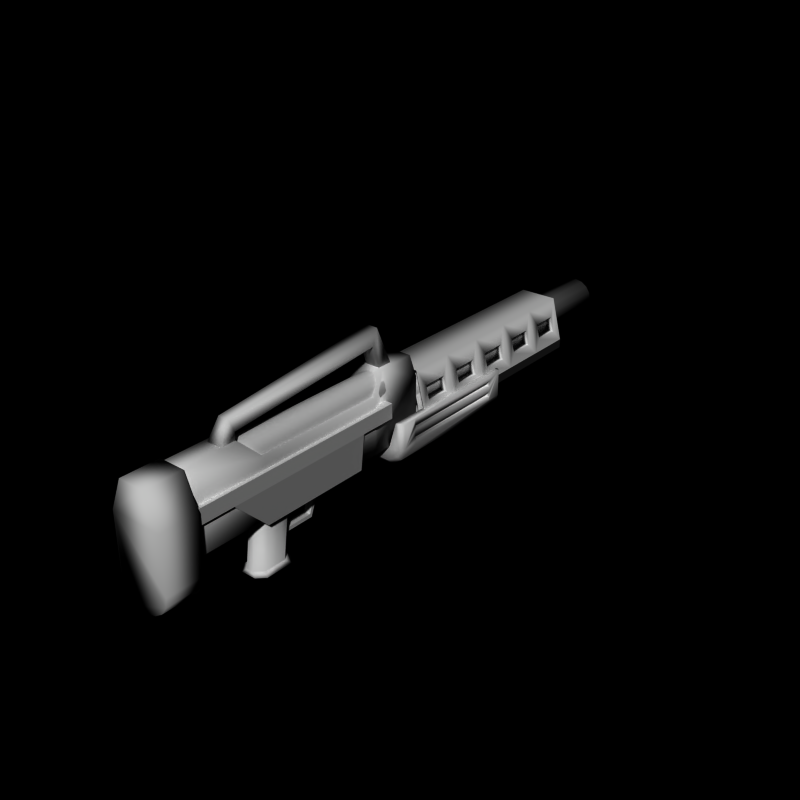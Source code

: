 # Source: energy13.blend  (saved by Blender 2.66.0; exported with 4.5.12 LTS)
import bpy
from mathutils import Matrix  # noqa: F401  (used for matrix-valued properties, if any)

bpy.ops.wm.read_factory_settings(use_empty=True)
scene = bpy.context.scene
scene.name = 'Scene'

# ---- collections
col_collection_1 = bpy.data.collections.new('Collection 1'); scene.collection.children.link(col_collection_1)
col_collection_5 = bpy.data.collections.new('Collection 5'); scene.collection.children.link(col_collection_5)

# ---- world
world_world = bpy.data.worlds.new('World'); scene.world = world_world
world_world.color = (0.0, 0.0, 0.0)
world_world.use_sun_shadow = False
world_world.sun_shadow_jitter_overblur = 0.0
world_world.cycles.sampling_method = 'MANUAL'
world_world.cycles.sample_map_resolution = 256

# ---- meshes
me_cylinder_003 = bpy.data.meshes.new('Cylinder.003')
me_cylinder_003.from_pydata([(-0.5, 0.0, -1.0), (-0.5, 6.5, -1.0), (0.5, 6.5, -1.0), (0.5, 0.0, -1.0), (-0.8, 0.0, -0.5), (-0.8, 6.0, -0.5), (0.8, 6.0, -0.5), (0.8, 0.0, -0.5), (-0.1, -4.2, -2.0), (-0.1, -3.0, -1.2), (0.1, -3.0, -1.2), (0.1, -4.2, -2.0), (-0.1, -4.2, -1.9), (-0.1, -3.1, -1.2), (0.1, -3.1, -1.2), (0.1, -4.2, -1.9), (-0.1, -3.35, -1.9), (-0.1, -3.3, -2.0), (0.1, -3.35, -1.9), (0.1, -3.3, -2.0), (0.1, -4.2, -2.5), (0.1, -4.0, -1.0), (0.3, -4.4, -2.5), (0.3, -4.2, -1.0), (0.3, -5.0, -2.5), (0.3, -4.8, -1.0), (0.1, -5.2, -2.5), (0.1, -5.0, -1.0), (-0.1, -5.2, -2.5), (-0.1, -5.0, -1.0), (-0.3, -5.0, -2.5), (-0.3, -4.8, -1.0), (-0.3, -4.4, -2.5), (-0.3, -4.2, -1.0), (-0.1, -4.2, -2.5), (-0.1, -4.0, -1.0), (-0.3, -4.7, -2.5), (0.3, -4.7, -2.5), (-0.3, -4.5, -1.0), (0.3, -4.5, -1.0), (0.1, -4.2, -2.5), (0.3, -4.4, -2.5), (0.3, -5.0, -2.5), (0.1, -5.2, -2.5), (-0.1, -5.2, -2.5), (-0.3, -5.0, -2.5), (-0.3, -4.4, -2.5), (-0.1, -4.2, -2.5), (-0.3, -4.7, -2.5), (0.3, -4.7, -2.5), (0.1, -4.2, -2.5), (0.3, -4.4, -2.5), (0.3, -5.0, -2.5), (0.1, -5.2, -2.5), (-0.1, -5.2, -2.5), (-0.3, -5.0, -2.5), (-0.3, -4.4, -2.5), (-0.1, -4.2, -2.5), (-0.3, -4.7, -2.5), (0.3, -4.7, -2.5), (0.1, -4.2, -2.5), (0.3, -4.4, -2.5), (0.3, -5.0, -2.5), (0.1, -5.2, -2.5), (-0.1, -5.2, -2.5), (-0.3, -5.0, -2.5), (-0.3, -4.4, -2.5), (-0.1, -4.2, -2.5), (-0.3, -4.7, -2.5), (0.3, -4.7, -2.5), (0.2, -4.1, -2.6), (0.4, -4.3, -2.6), (0.4, -5.05, -2.6), (0.2, -5.25, -2.6), (-0.2, -5.25, -2.6), (-0.4, -5.05, -2.6), (-0.4, -4.3, -2.6), (-0.2, -4.1, -2.6), (-0.4, -4.7, -2.6), (0.4, -4.7, -2.6), (-0.5, -5.0, -1.2), (-0.5, -2.0, -1.2), (0.5, -2.0, -1.2), (0.5, -5.0, -1.2), (-0.6, -6.0, -0.2), (-0.6, -2.0, -0.2), (0.6, -2.0, -0.2), (0.6, -6.0, -0.2), (-0.6, -6.0, 0.2), (-0.6, -2.0, 0.2), (0.6, -2.0, 0.2), (0.6, -6.0, 0.2), (-0.6, -7.0, -0.2), (0.6, -7.0, -0.2), (-0.6, -7.0, 0.2), (0.6, -7.0, 0.2), (-0.6, -1.0, -0.2), (0.6, -1.0, -0.2), (-0.6, -1.0, 0.2), (0.6, -1.0, 0.2), (0.35, -7.0, 1.05), (0.35, -8.0, 1.05), (0.7, -7.0, -1.3), (0.7, -8.0, -1.3), (0.6467, -7.0, -1.568), (0.6467, -8.0, -1.568), (0.495, -7.0, -1.795), (0.495, -8.0, -1.795), (0.2679, -7.0, -1.947), (0.2679, -8.0, -1.947), (-2.281e-07, -7.0, -2.0), (-2.281e-07, -8.0, -2.0), (-0.2679, -7.0, -1.947), (-0.2679, -8.0, -1.947), (-0.495, -7.0, -1.795), (-0.495, -8.0, -1.795), (-0.6467, -7.0, -1.568), (-0.6467, -8.0, -1.568), (-0.7, -7.0, -1.3), (-0.7, -8.0, -1.3), (-0.35, -7.0, 1.05), (-0.35, -8.0, 1.05), (-0.7, -8.0, 0.2), (0.7, -7.0, 0.2), (-0.7, -7.0, 0.2), (0.7, -8.0, 0.2), (0.0, 8.0, 0.5), (0.0, -6.557e-07, 0.5), (0.1913, 8.0, 0.4619), (0.1913, -6.557e-07, 0.4619), (0.3536, 8.0, 0.3536), (0.3536, -5.364e-07, 0.3536), (0.4619, 8.0, 0.1913), (0.4619, -2.98e-07, 0.1913), (0.5, 8.0, 3.576e-07), (0.5, -5.96e-08, -2.821e-07), (0.4619, 8.0, -0.1913), (0.4619, 2.384e-07, -0.1913), (0.3536, 8.0, -0.3536), (0.3536, 4.768e-07, -0.3536), (0.1913, 8.0, -0.4619), (0.1913, 4.768e-07, -0.4619), (-1.629e-07, 8.0, -0.5), (-1.629e-07, 5.96e-07, -0.5), (-0.1913, 8.0, -0.4619), (-0.1913, 4.768e-07, -0.4619), (-0.3536, 8.0, -0.3536), (-0.3536, 4.768e-07, -0.3536), (-0.4619, 8.0, -0.1913), (-0.4619, 2.384e-07, -0.1913), (-0.5, 8.0, 8.027e-07), (-0.5, -5.96e-08, 1.629e-07), (-0.4619, 8.0, 0.1913), (-0.4619, -2.98e-07, 0.1913), (-0.3536, 8.0, 0.3536), (-0.3536, -5.364e-07, 0.3536), (-0.1913, 8.0, 0.4619), (-0.1913, -6.557e-07, 0.4619), (8.941e-09, 8.0, 0.35), (0.1339, 8.0, 0.3234), (0.2475, 8.0, 0.2475), (0.3234, 8.0, 0.1339), (0.35, 8.0, 8.72e-07), (0.3234, 8.0, -0.1339), (0.2475, 8.0, -0.2475), (0.1339, 8.0, -0.3234), (-1.051e-07, 8.0, -0.35), (-0.1339, 8.0, -0.3234), (-0.2475, 8.0, -0.2475), (-0.3234, 8.0, -0.1339), (-0.35, 8.0, 1.184e-06), (-0.3234, 8.0, 0.1339), (-0.2475, 8.0, 0.2475), (-0.1339, 8.0, 0.3234), (2.98e-08, 4.0, 8.531e-07), (-0.5, -1.5, -1.0), (-0.5, 0.0, -1.0), (0.5, 0.0, -1.0), (0.5, -1.5, -1.0), (-0.3, -1.0, 1.0), (-0.3, 0.0, 1.0), (0.3, 0.0, 1.0), (0.3, -1.0, 1.0), (-0.5, -1.5, 0.5), (0.5, -1.5, 0.5), (-0.5, -5.0, -1.0), (0.5, -5.0, -1.0), (-0.5, -5.0, 0.5), (0.5, -5.0, 0.5), (-0.5, -7.5, -1.0), (0.5, -7.5, -1.0), (-0.3, -7.5, 1.0), (0.3, -7.5, 1.0), (-0.3, -5.5, 1.0), (0.3, -5.5, 1.0), (0.5, -7.5, 0.5), (-0.5, -7.5, 0.5), (-0.5, 0.0, 0.5), (0.5, 0.0, 0.5), (-0.2, -1.0, 1.0), (-0.2, -0.6, 1.0), (0.2, -0.6, 1.0), (0.2, -1.0, 1.0), (-0.2, -1.2, 1.6), (-0.15, -1.0, 2.0), (0.15, -1.0, 2.0), (0.2, -1.2, 1.6), (-0.2, -5.5, 1.2), (-0.15, -5.6, 1.5), (0.15, -5.6, 1.5), (0.2, -5.5, 1.2), (-0.2, -5.5, 1.0), (-0.2, -5.9, 1.0), (0.2, -5.9, 1.0), (0.2, -5.5, 1.0), (0.0, -1.0, 0.9), (0.0, -5.5, 0.9), (0.1531, -1.0, 0.8696), (0.1531, -5.5, 0.8696), (0.2828, -1.0, 0.7828), (0.2828, -5.5, 0.7828), (0.3696, -1.0, 0.6531), (0.3696, -5.5, 0.6531), (0.4, -1.0, 0.5), (0.4, -5.5, 0.5), (0.3696, -1.0, 0.3469), (0.3696, -5.5, 0.3469), (-0.3696, -1.0, 0.3469), (-0.3696, -5.5, 0.3469), (-0.4, -1.0, 0.5), (-0.4, -5.5, 0.5), (-0.3696, -1.0, 0.6531), (-0.3696, -5.5, 0.6531), (-0.2828, -1.0, 0.7828), (-0.2828, -5.5, 0.7828), (-0.1531, -1.0, 0.8696), (-0.1531, -5.5, 0.8696)], [], [(4, 5, 1, 0), (5, 6, 2, 1), (6, 7, 3, 2), (7, 4, 0, 3), (0, 1, 2, 3), (7, 6, 5, 4), (16, 13, 9, 17), (13, 14, 10, 9), (18, 15, 11, 19), (15, 12, 8, 11), (17, 9, 10, 19), (18, 14, 13, 16), (12, 16, 17, 8), (14, 18, 19, 10), (8, 17, 19, 11), (15, 18, 16, 12), (36, 38, 33, 32), (28, 29, 31, 30), (30, 36, 48, 45), (32, 33, 35, 34), (24, 25, 27, 26), (20, 21, 23, 22), (26, 27, 29, 28), (37, 39, 25, 24), (34, 35, 21, 20), (30, 31, 38, 36), (24, 26, 43, 42), (22, 23, 39, 37), (49, 42, 52, 59), (40, 41, 51, 50), (37, 24, 42, 49), (36, 32, 46, 48), (22, 37, 49, 41), (28, 30, 45, 44), (34, 20, 40, 47), (20, 22, 41, 40), (32, 34, 47, 46), (26, 28, 44, 43), (58, 56, 66, 68), (51, 59, 69, 61), (43, 44, 54, 53), (47, 40, 50, 57), (42, 43, 53, 52), (45, 48, 58, 55), (46, 47, 57, 56), (41, 49, 59, 51), (48, 46, 56, 58), (44, 45, 55, 54), (66, 67, 77, 76), (65, 68, 78, 75), (54, 55, 65, 64), (50, 51, 61, 60), (59, 52, 62, 69), (53, 54, 64, 63), (57, 50, 60, 67), (52, 53, 63, 62), (55, 58, 68, 65), (56, 57, 67, 66), (78, 79, 72, 73, 74, 75), (70, 71, 79, 78, 76, 77), (61, 69, 79, 71), (68, 66, 76, 78), (64, 65, 75, 74), (60, 61, 71, 70), (69, 62, 72, 79), (63, 64, 74, 73), (67, 60, 70, 77), (62, 63, 73, 72), (84, 85, 81, 80), (85, 86, 82, 81), (86, 87, 83, 82), (87, 84, 80, 83), (80, 81, 82, 83), (87, 91, 95, 93), (91, 90, 89, 88), (87, 86, 90, 91), (85, 84, 88, 89), (89, 90, 99, 98), (92, 93, 95, 94), (88, 84, 92, 94), (84, 87, 93, 92), (91, 88, 94, 95), (97, 96, 98, 99), (90, 86, 97, 99), (86, 85, 96, 97), (85, 89, 98, 96), (116, 117, 119, 118), (114, 115, 117, 116), (104, 105, 107, 106), (108, 109, 111, 110), (102, 103, 105, 104), (124, 122, 121, 120), (112, 113, 115, 114), (106, 107, 109, 108), (120, 121, 101, 100), (123, 125, 103, 102), (123, 102, 104, 106, 108, 110, 112, 114, 116, 118, 124), (110, 111, 113, 112), (125, 122, 119, 117, 115, 113, 111, 109, 107, 105, 103), (118, 119, 122, 124), (100, 101, 125, 123), (100, 123, 124, 120), (101, 121, 122, 125), (146, 148, 169, 168), (148, 149, 151, 150), (132, 133, 135, 134), (128, 129, 131, 130), (146, 147, 149, 148), (136, 137, 139, 138), (140, 141, 143, 142), (134, 135, 137, 136), (150, 151, 153, 152), (130, 131, 133, 132), (126, 127, 129, 128), (144, 145, 147, 146), (138, 139, 141, 140), (154, 155, 157, 156), (156, 157, 127, 126), (152, 153, 155, 154), (142, 143, 145, 144), (142, 144, 167, 166), (138, 140, 165, 164), (134, 136, 163, 162), (156, 126, 158, 173), (130, 132, 161, 160), (150, 152, 171, 170), (152, 154, 172, 171), (148, 150, 170, 169), (144, 146, 168, 167), (140, 142, 166, 165), (136, 138, 164, 163), (126, 128, 159, 158), (132, 134, 162, 161), (154, 156, 173, 172), (128, 130, 160, 159), (170, 171, 174), (168, 169, 174), (162, 163, 174), (169, 170, 174), (163, 164, 174), (171, 172, 174), (164, 165, 174), (172, 173, 174), (165, 166, 174), (159, 160, 174), (173, 158, 174), (166, 167, 174), (160, 161, 174), (158, 159, 174), (167, 168, 174), (161, 162, 174), (179, 180, 197, 176, 175, 183), (197, 198, 177, 176), (181, 182, 184, 178, 177, 198), (183, 175, 185, 187), (175, 176, 177, 178), (182, 181, 180, 179), (182, 179, 183, 184), (185, 186, 190, 189), (184, 183, 187, 188), (175, 178, 186, 185), (178, 184, 188, 186), (195, 196, 189, 190), (187, 185, 189, 196, 191, 193), (194, 193, 191, 192), (186, 188, 194, 192, 195, 190), (188, 187, 193, 194), (192, 191, 196, 195), (180, 181, 198, 197), (203, 204, 200, 199), (204, 205, 201, 200), (205, 206, 202, 201), (206, 203, 199, 202), (199, 200, 201, 202), (203, 206, 210, 207), (208, 207, 211, 212), (206, 205, 209, 210), (204, 203, 207, 208), (205, 204, 208, 209), (214, 213, 212, 211), (209, 208, 212, 213), (210, 209, 213, 214), (207, 210, 214, 211), (227, 228, 230, 229), (221, 222, 224, 223), (217, 218, 220, 219), (223, 224, 226, 225), (229, 230, 232, 231), (219, 220, 222, 221), (215, 216, 218, 217), (233, 234, 236, 235), (235, 236, 216, 215), (231, 232, 234, 233)])
me_cylinder_003.polygons.foreach_set('use_smooth', [0, 0, 0, 0, 0, 0, 0, 0, 0, 0, 0, 0, 0, 0, 0, 0, 1, 1, 1, 1, 1, 1, 1, 1, 1, 1, 1, 1, 1, 1, 1, 1, 1, 1, 1, 1, 1, 1, 1, 1, 1, 1, 1, 1, 1, 1, 1, 1, 1, 1, 1, 1, 1, 1, 1, 1, 1, 1, 1, 1, 1, 1, 1, 1, 1, 1, 1, 1, 0, 0, 0, 0, 0, 0, 0, 0, 0, 0, 0, 0, 0, 0, 0, 0, 0, 0, 1, 1, 1, 1, 1, 1, 1, 1, 1, 1, 1, 1, 1, 1, 1, 1, 1, 0, 1, 1, 1, 1, 1, 1, 1, 1, 1, 1, 1, 1, 1, 1, 1, 1, 0, 0, 0, 0, 0, 0, 0, 0, 0, 0, 0, 0, 0, 0, 0, 0, 0, 0, 0, 0, 0, 0, 0, 0, 0, 0, 0, 0, 0, 0, 0, 1, 1, 1, 1, 1, 1, 1, 1, 1, 1, 1, 1, 1, 1, 1, 1, 1, 1, 1, 1, 1, 1, 1, 1, 1, 1, 1, 1, 1, 1, 1, 1, 1, 1, 1, 1, 1, 1, 1, 1, 1, 1])
_uv = me_cylinder_003.uv_layers.new(name='UVMap')
_uv.uv.foreach_set('vector', [0.2568, 0.8818, 0.3648, 0.8818, 0.3648, 0.9898, 0.2568, 0.9898, 0.2568, 0.8818, 0.3648, 0.8818, 0.3648, 0.9898, 0.2568, 0.9898, 0.2568, 0.8818, 0.3648, 0.8818, 0.3648, 0.9898, 0.2568, 0.9898, 0.2568, 0.8818, 0.3648, 0.8818, 0.3648, 0.9898, 0.2568, 0.9898, 0.2568, 0.8818, 0.3648, 0.8818, 0.3648, 0.9898, 0.2568, 0.9898, 0.2568, 0.8818, 0.3648, 0.8818, 0.3648, 0.9898, 0.2568, 0.9898, 0.1637, 0.583, 0.2137, 0.583, 0.2137, 0.633, 0.1637, 0.633, 0.1637, 0.583, 0.2137, 0.583, 0.2137, 0.633, 0.1637, 0.633, 0.1637, 0.583, 0.2137, 0.583, 0.2137, 0.633, 0.1637, 0.633, 0.1637, 0.583, 0.2137, 0.583, 0.2137, 0.633, 0.1637, 0.633, 0.1637, 0.583, 0.2137, 0.583, 0.2137, 0.633, 0.1637, 0.633, 0.1637, 0.583, 0.2137, 0.583, 0.2137, 0.633, 0.1637, 0.633, 0.1637, 0.583, 0.2137, 0.583, 0.2137, 0.633, 0.1637, 0.633, 0.1637, 0.583, 0.2137, 0.583, 0.2137, 0.633, 0.1637, 0.633, 0.1637, 0.583, 0.2137, 0.583, 0.2137, 0.633, 0.1637, 0.633, 0.1637, 0.583, 0.2137, 0.583, 0.2137, 0.633, 0.1637, 0.633, 0.08616, 0.5348, 0.1051, 0.6769, 0.1335, 0.6769, 0.1146, 0.5348, 0.03879, 0.5348, 0.05774, 0.6769, 0.07669, 0.6769, 0.05774, 0.5348, 0.05774, 0.5348, 0.08616, 0.5348, 0.08616, 0.5348, 0.05774, 0.5348, 0.1146, 0.5348, 0.1335, 0.6769, 0.1525, 0.6769, 0.1335, 0.5348, 0.05774, 0.5348, 0.07669, 0.6769, 0.05774, 0.6769, 0.03879, 0.5348, 0.1335, 0.5348, 0.1525, 0.6769, 0.1335, 0.6769, 0.1146, 0.5348, 0.03879, 0.5348, 0.05774, 0.6769, 0.05774, 0.6769, 0.03879, 0.5348, 0.08616, 0.5348, 0.1051, 0.6769, 0.07669, 0.6769, 0.05774, 0.5348, 0.1335, 0.5348, 0.1525, 0.6769, 0.1525, 0.6769, 0.1335, 0.5348, 0.05774, 0.5348, 0.07669, 0.6769, 0.1051, 0.6769, 0.08616, 0.5348, 0.05774, 0.5348, 0.03879, 0.5348, 0.03879, 0.5348, 0.05774, 0.5348, 0.1146, 0.5348, 0.1335, 0.6769, 0.1051, 0.6769, 0.08616, 0.5348, 0.08616, 0.5348, 0.05774, 0.5348, 0.05774, 0.5348, 0.08616, 0.5348, 0.1335, 0.5348, 0.1146, 0.5348, 0.1146, 0.5348, 0.1335, 0.5348, 0.08616, 0.5348, 0.05774, 0.5348, 0.05774, 0.5348, 0.08616, 0.5348, 0.08616, 0.5348, 0.1146, 0.5348, 0.1146, 0.5348, 0.08616, 0.5348, 0.1146, 0.5348, 0.08616, 0.5348, 0.08616, 0.5348, 0.1146, 0.5348, 0.03879, 0.5348, 0.05774, 0.5348, 0.05774, 0.5348, 0.03879, 0.5348, 0.1335, 0.5348, 0.1335, 0.5348, 0.1335, 0.5348, 0.1335, 0.5348, 0.1335, 0.5348, 0.1146, 0.5348, 0.1146, 0.5348, 0.1335, 0.5348, 0.1146, 0.5348, 0.1335, 0.5348, 0.1335, 0.5348, 0.1146, 0.5348, 0.03879, 0.5348, 0.03879, 0.5348, 0.03879, 0.5348, 0.03879, 0.5348, 0.08616, 0.5348, 0.1146, 0.5348, 0.1146, 0.5348, 0.08616, 0.5348, 0.1146, 0.5348, 0.08616, 0.5348, 0.08616, 0.5348, 0.1146, 0.5348, 0.03879, 0.5348, 0.03879, 0.5348, 0.03879, 0.5348, 0.03879, 0.5348, 0.1335, 0.5348, 0.1335, 0.5348, 0.1335, 0.5348, 0.1335, 0.5348, 0.05774, 0.5348, 0.03879, 0.5348, 0.03879, 0.5348, 0.05774, 0.5348, 0.05774, 0.5348, 0.08616, 0.5348, 0.08616, 0.5348, 0.05774, 0.5348, 0.1146, 0.5348, 0.1335, 0.5348, 0.1335, 0.5348, 0.1146, 0.5348, 0.1146, 0.5348, 0.08616, 0.5348, 0.08616, 0.5348, 0.1146, 0.5348, 0.08616, 0.5348, 0.1146, 0.5348, 0.1146, 0.5348, 0.08616, 0.5348, 0.03879, 0.5348, 0.05774, 0.5348, 0.05774, 0.5348, 0.03879, 0.5348, 0.1146, 0.5348, 0.1335, 0.5348, 0.143, 0.5254, 0.1241, 0.5254, 0.05774, 0.5348, 0.08616, 0.5348, 0.08616, 0.5254, 0.053, 0.5254, 0.03879, 0.5348, 0.05774, 0.5348, 0.05774, 0.5348, 0.03879, 0.5348, 0.1335, 0.5348, 0.1146, 0.5348, 0.1146, 0.5348, 0.1335, 0.5348, 0.08616, 0.5348, 0.05774, 0.5348, 0.05774, 0.5348, 0.08616, 0.5348, 0.03879, 0.5348, 0.03879, 0.5348, 0.03879, 0.5348, 0.03879, 0.5348, 0.1335, 0.5348, 0.1335, 0.5348, 0.1335, 0.5348, 0.1335, 0.5348, 0.05774, 0.5348, 0.03879, 0.5348, 0.03879, 0.5348, 0.05774, 0.5348, 0.05774, 0.5348, 0.08616, 0.5348, 0.08616, 0.5348, 0.05774, 0.5348, 0.1146, 0.5348, 0.1335, 0.5348, 0.1335, 0.5348, 0.1146, 0.5348, 0.08616, 0.5254, 0.08616, 0.5254, 0.053, 0.5254, 0.03406, 0.5254, 0.03406, 0.5254, 0.053, 0.5254, 0.143, 0.5254, 0.1241, 0.5254, 0.08616, 0.5254, 0.08616, 0.5254, 0.1241, 0.5254, 0.143, 0.5254, 0.1146, 0.5348, 0.08616, 0.5348, 0.08616, 0.5254, 0.1241, 0.5254, 0.08616, 0.5348, 0.1146, 0.5348, 0.1241, 0.5254, 0.08616, 0.5254, 0.03879, 0.5348, 0.05774, 0.5348, 0.053, 0.5254, 0.03406, 0.5254, 0.1335, 0.5348, 0.1146, 0.5348, 0.1241, 0.5254, 0.143, 0.5254, 0.08616, 0.5348, 0.05774, 0.5348, 0.053, 0.5254, 0.08616, 0.5254, 0.03879, 0.5348, 0.03879, 0.5348, 0.03406, 0.5254, 0.03406, 0.5254, 0.1335, 0.5348, 0.1335, 0.5348, 0.143, 0.5254, 0.143, 0.5254, 0.05774, 0.5348, 0.03879, 0.5348, 0.03406, 0.5254, 0.053, 0.5254, 0.1417, 0.7081, 0.361, 0.7081, 0.361, 0.6533, 0.1965, 0.6533, 0.361, 0.7081, 0.361, 0.7081, 0.361, 0.6533, 0.361, 0.6533, 0.361, 0.7081, 0.1417, 0.7081, 0.1965, 0.6533, 0.361, 0.6533, 0.1417, 0.7081, 0.1417, 0.7081, 0.1965, 0.6533, 0.1965, 0.6533, 0.1965, 0.6533, 0.361, 0.6533, 0.361, 0.6533, 0.1965, 0.6533, 0.1417, 0.7081, 0.1417, 0.73, 0.08686, 0.73, 0.08686, 0.7081, 0.1417, 0.73, 0.361, 0.73, 0.361, 0.73, 0.1417, 0.73, 0.1417, 0.7081, 0.361, 0.7081, 0.361, 0.73, 0.1417, 0.73, 0.361, 0.7081, 0.1417, 0.7081, 0.1417, 0.73, 0.361, 0.73, 0.361, 0.73, 0.361, 0.73, 0.4158, 0.73, 0.4158, 0.73, 0.08686, 0.7081, 0.08686, 0.7081, 0.08686, 0.73, 0.08686, 0.73, 0.1417, 0.73, 0.1417, 0.7081, 0.08686, 0.7081, 0.08686, 0.73, 0.1417, 0.7081, 0.1417, 0.7081, 0.08686, 0.7081, 0.08686, 0.7081, 0.1417, 0.73, 0.1417, 0.73, 0.08686, 0.73, 0.08686, 0.73, 0.4158, 0.7081, 0.4158, 0.7081, 0.4158, 0.73, 0.4158, 0.73, 0.361, 0.73, 0.361, 0.7081, 0.4158, 0.7081, 0.4158, 0.73, 0.361, 0.7081, 0.361, 0.7081, 0.4158, 0.7081, 0.4158, 0.7081, 0.361, 0.7081, 0.361, 0.73, 0.4158, 0.73, 0.4158, 0.7081, 0.02646, 0.7723, 0.2265, 0.7723, 0.2265, 0.9723, 0.02646, 0.9723, 0.02646, 0.7723, 0.2265, 0.7723, 0.2265, 0.9723, 0.02646, 0.9723, 0.02646, 0.7723, 0.2265, 0.7723, 0.2265, 0.9723, 0.02646, 0.9723, 0.02646, 0.7723, 0.2265, 0.7723, 0.2265, 0.9723, 0.02646, 0.9723, 0.02646, 0.7723, 0.2265, 0.7723, 0.2265, 0.9723, 0.02646, 0.9723, 0.02646, 0.7723, 0.2265, 0.7723, 0.2265, 0.9723, 0.02646, 0.9723, 0.02646, 0.7723, 0.2265, 0.7723, 0.2265, 0.9723, 0.02646, 0.9723, 0.02646, 0.7723, 0.2265, 0.7723, 0.2265, 0.9723, 0.02646, 0.9723, 0.02646, 0.7723, 0.2265, 0.7723, 0.2265, 0.9723, 0.02646, 0.9723, 0.02646, 0.7723, 0.2265, 0.7723, 0.2265, 0.9723, 0.02646, 0.9723, 0.1265, 0.9723, 0.1805, 0.9564, 0.2174, 0.9139, 0.2254, 0.8581, 0.202, 0.8068, 0.1546, 0.7764, 0.09829, 0.7764, 0.05089, 0.8068, 0.02748, 0.8581, 0.0355, 0.9139, 0.0724, 0.9564, 0.02646, 0.7723, 0.2265, 0.7723, 0.2265, 0.9723, 0.02646, 0.9723, 0.1265, 0.9723, 0.1805, 0.9564, 0.2174, 0.9139, 0.2254, 0.8581, 0.202, 0.8068, 0.1546, 0.7764, 0.09829, 0.7764, 0.05089, 0.8068, 0.02748, 0.8581, 0.0355, 0.9139, 0.0724, 0.9564, 0.02646, 0.7723, 0.2265, 0.7723, 0.2265, 0.9723, 0.02646, 0.9723, 0.02646, 0.7723, 0.2265, 0.7723, 0.2265, 0.9723, 0.02646, 0.9723, 0.02646, 0.7723, 0.2265, 0.7723, 0.2265, 0.9723, 0.02646, 0.9723, 0.02646, 0.7723, 0.2265, 0.7723, 0.2265, 0.9723, 0.02646, 0.9723, 0.6624, 0.9322, 0.652, 0.9072, 0.6724, 0.9032, 0.6796, 0.9206, 0.9503, 0.5146, 0.9503, 0.9859, 0.9401, 0.9859, 0.9401, 0.5146, 0.8694, 0.5146, 0.8694, 0.9859, 0.8592, 0.9859, 0.8592, 0.5146, 0.8896, 0.5146, 0.8896, 0.9859, 0.8795, 0.9859, 0.8795, 0.5146, 0.9604, 0.5146, 0.9604, 0.9859, 0.9503, 0.9859, 0.9503, 0.5146, 0.8491, 0.5146, 0.8491, 0.9859, 0.839, 0.9859, 0.839, 0.5146, 0.8289, 0.5146, 0.8289, 0.9859, 0.8188, 0.9859, 0.8188, 0.5146, 0.8592, 0.5146, 0.8592, 0.9859, 0.8491, 0.9859, 0.8491, 0.5146, 0.9401, 0.5146, 0.9401, 0.9859, 0.93, 0.9859, 0.93, 0.5146, 0.8795, 0.5146, 0.8795, 0.9859, 0.8694, 0.9859, 0.8694, 0.5146, 0.8997, 0.5146, 0.8997, 0.9859, 0.8896, 0.9859, 0.8896, 0.5146, 0.9705, 0.5146, 0.9705, 0.9859, 0.9604, 0.9859, 0.9604, 0.5146, 0.839, 0.5146, 0.839, 0.9859, 0.8289, 0.9859, 0.8289, 0.5146, 0.9199, 0.5146, 0.9199, 0.9859, 0.9098, 0.9859, 0.9098, 0.5146, 0.9098, 0.5146, 0.9098, 0.9859, 0.8997, 0.9859, 0.8997, 0.5146, 0.93, 0.5146, 0.93, 0.9859, 0.9199, 0.9859, 0.9199, 0.5146, 0.9806, 0.5146, 0.9806, 0.9859, 0.9705, 0.9859, 0.9705, 0.5146, 0.7064, 0.9616, 0.6815, 0.9513, 0.693, 0.934, 0.7105, 0.9412, 0.7584, 0.9513, 0.7334, 0.9616, 0.7294, 0.9412, 0.7468, 0.934, 0.7878, 0.9072, 0.7775, 0.9322, 0.7602, 0.9206, 0.7674, 0.9032, 0.7064, 0.8258, 0.7334, 0.8258, 0.7294, 0.8462, 0.7105, 0.8462, 0.7775, 0.8553, 0.7878, 0.8802, 0.7674, 0.8843, 0.7602, 0.8668, 0.652, 0.8802, 0.6624, 0.8553, 0.6796, 0.8668, 0.6724, 0.8843, 0.6624, 0.8553, 0.6815, 0.8362, 0.693, 0.8534, 0.6796, 0.8668, 0.652, 0.9072, 0.652, 0.8802, 0.6724, 0.8843, 0.6724, 0.9032, 0.6815, 0.9513, 0.6624, 0.9322, 0.6796, 0.9206, 0.693, 0.934, 0.7334, 0.9616, 0.7064, 0.9616, 0.7105, 0.9412, 0.7294, 0.9412, 0.7775, 0.9322, 0.7584, 0.9513, 0.7468, 0.934, 0.7602, 0.9206, 0.7334, 0.8258, 0.7584, 0.8362, 0.7468, 0.8534, 0.7294, 0.8462, 0.7878, 0.8802, 0.7878, 0.9072, 0.7674, 0.9032, 0.7674, 0.8843, 0.6815, 0.8362, 0.7064, 0.8258, 0.7105, 0.8462, 0.693, 0.8534, 0.7584, 0.8362, 0.7775, 0.8553, 0.7602, 0.8668, 0.7468, 0.8534, 0.6828, 0.919, 0.6759, 0.9025, 0.7208, 0.8936, 0.7119, 0.9384, 0.6954, 0.9316, 0.7208, 0.8936, 0.7588, 0.8682, 0.7656, 0.8847, 0.7208, 0.8936, 0.6954, 0.9316, 0.6828, 0.919, 0.7208, 0.8936, 0.7656, 0.8847, 0.7656, 0.9025, 0.7208, 0.8936, 0.6759, 0.9025, 0.6759, 0.8847, 0.7208, 0.8936, 0.7656, 0.9025, 0.7588, 0.919, 0.7208, 0.8936, 0.6759, 0.8847, 0.6828, 0.8682, 0.7208, 0.8936, 0.7588, 0.919, 0.7462, 0.9316, 0.7208, 0.8936, 0.7119, 0.8487, 0.7297, 0.8487, 0.7208, 0.8936, 0.6828, 0.8682, 0.6954, 0.8556, 0.7208, 0.8936, 0.7462, 0.9316, 0.7297, 0.9384, 0.7208, 0.8936, 0.7297, 0.8487, 0.7462, 0.8556, 0.7208, 0.8936, 0.6954, 0.8556, 0.7119, 0.8487, 0.7208, 0.8936, 0.7297, 0.9384, 0.7119, 0.9384, 0.7208, 0.8936, 0.7462, 0.8556, 0.7588, 0.8682, 0.7208, 0.8936, 0.8033, -0.001426, 0.9269, -0.001426, 0.9269, 0.06511, 0.9269, 0.2505, 0.7416, 0.2505, 0.7416, 0.06511, 0.9655, 0.4546, 0.8419, 0.4546, 0.8419, 0.2693, 0.9655, 0.2693, 0.9269, 0.0002009, 0.8033, 0.0002009, 0.7416, 0.06674, 0.7416, 0.2521, 0.9269, 0.2521, 0.9269, 0.06674, 0.7416, 0.06511, 0.7416, 0.2505, 0.3091, 0.2505, 0.3091, 0.06511, 0.6109, 0.365, 0.7576, 0.365, 0.7576, 0.4628, 0.6109, 0.4628, 0.7003, 0.2864, 0.7981, 0.2864, 0.7981, 0.3451, 0.7003, 0.3451, 0.7003, 0.2864, 0.7003, 0.3451, 0.6311, 0.3647, 0.6311, 0.2669, 0.2685, 0.365, 0.2685, 0.4628, 0.02393, 0.4628, 0.02393, 0.365, 0.6311, 0.2669, 0.6311, 0.3647, 0.2887, 0.3647, 0.2887, 0.2669, 0.6109, 0.365, 0.6109, 0.4628, 0.2685, 0.4628, 0.2685, 0.365, 0.7416, 0.2521, 0.7416, 0.06674, 0.3091, 0.06674, 0.3091, 0.2521, 0.9685, 0.4546, 0.8449, 0.4546, 0.8449, 0.2693, 0.9685, 0.2693, 0.3091, 0.06511, 0.3091, 0.2505, 0.0002004, 0.2505, 0.0002003, 0.06511, 0.0002002, -0.001426, 0.2473, -0.001426, 0.2196, 0.2864, 0.2196, 0.3451, 0.02393, 0.3451, 0.02393, 0.2864, 0.3091, 0.2521, 0.3091, 0.06674, 0.2473, 0.0002002, 0.0002002, 0.0002002, 0.0002002, 0.06674, 0.0002002, 0.2521, 0.2887, 0.2669, 0.2887, 0.3647, 0.2196, 0.3451, 0.2196, 0.2864, 0.9438, 0.5164, 0.8696, 0.5164, 0.8449, 0.4546, 0.9685, 0.4546, 0.9408, 0.5164, 0.8666, 0.5164, 0.8419, 0.4546, 0.9655, 0.4546, 0.2656, 0.7725, 0.5489, 0.7725, 0.5489, 0.8476, 0.2656, 0.8476, 0.2656, 0.7725, 0.5489, 0.7725, 0.5489, 0.8476, 0.2656, 0.8476, 0.2656, 0.7725, 0.5489, 0.7725, 0.5489, 0.8476, 0.2656, 0.8476, 0.2656, 0.7725, 0.5489, 0.7725, 0.5489, 0.8476, 0.2656, 0.8476, 0.2656, 0.7725, 0.5489, 0.7725, 0.5489, 0.8476, 0.2656, 0.8476, 0.2656, 0.7725, 0.5489, 0.7725, 0.5489, 0.8476, 0.2656, 0.8476, 0.2656, 0.7725, 0.5489, 0.7725, 0.5489, 0.8476, 0.2656, 0.8476, 0.2656, 0.7725, 0.5489, 0.7725, 0.5489, 0.8476, 0.2656, 0.8476, 0.2656, 0.7725, 0.5489, 0.7725, 0.5489, 0.8476, 0.2656, 0.8476, 0.2656, 0.7725, 0.5489, 0.7725, 0.5489, 0.8476, 0.2656, 0.8476, 0.2656, 0.7725, 0.5489, 0.7725, 0.5489, 0.8476, 0.2656, 0.8476, 0.2656, 0.7725, 0.5489, 0.7725, 0.5489, 0.8476, 0.2656, 0.8476, 0.2656, 0.7725, 0.5489, 0.7725, 0.5489, 0.8476, 0.2656, 0.8476, 0.2656, 0.7725, 0.5489, 0.7725, 0.5489, 0.8476, 0.2656, 0.8476, 0.799, 0.81, 0.616, 0.8096, 0.616, 0.7856, 0.799, 0.786, 0.799, 0.6181, 0.616, 0.6176, 0.616, 0.5936, 0.799, 0.5941, 0.799, 0.666, 0.616, 0.6656, 0.616, 0.6416, 0.799, 0.6421, 0.799, 0.5941, 0.616, 0.5936, 0.616, 0.5697, 0.799, 0.5701, 0.799, 0.786, 0.616, 0.7856, 0.616, 0.7616, 0.799, 0.762, 0.799, 0.6421, 0.616, 0.6416, 0.616, 0.6176, 0.799, 0.6181, 0.799, 0.69, 0.616, 0.6896, 0.616, 0.6656, 0.799, 0.666, 0.799, 0.738, 0.616, 0.7376, 0.616, 0.7136, 0.799, 0.714, 0.799, 0.714, 0.616, 0.7136, 0.616, 0.6896, 0.799, 0.69, 0.799, 0.762, 0.616, 0.7616, 0.616, 0.7376, 0.799, 0.738])
me_cylinder_003.use_remesh_preserve_volume = False
me_cylinder_003.use_remesh_preserve_attributes = False
me_cylinder_003.use_mirror_vertex_groups = False
me_cylinder_003.update()
me_cube_008 = bpy.data.meshes.new('Cube.008')
me_cube_008.from_pydata([(-0.5, -0.9, -1.5), (-0.5, 2.9, -1.5), (0.5, 2.9, -1.5), (0.5, -0.9, -1.5), (-0.5, -0.9, -1.0), (-0.5, 2.9, -1.0), (0.5, 2.9, -1.0), (0.5, -0.9, -1.0), (-0.8, -0.9, -1.3), (-0.8, 2.9, -1.3), (-0.9, -0.9, -1.0), (-0.9, 2.9, -1.0), (-0.7, -0.9, -0.3), (-0.7, 2.9, -0.3), (-0.9, -0.9, -0.3), (-0.9, 2.9, -0.3), (-0.9, -0.5, -1.0), (-0.9, -0.5, -0.3), (-0.9, 2.5, -1.0), (-0.9, 2.5, -0.3), (-0.9, -0.5, -0.6), (-0.9, 2.5, -0.6), (-0.9, -0.5, -0.45), (-0.9, 2.5, -0.45), (-0.9, -0.5, -0.75), (-0.9, 2.5, -0.75), (-0.9, -0.5, -0.9), (-0.9, 2.5, -0.9), (-0.8, -0.5, -0.75), (-0.8, 2.5, -0.75), (-0.8, -0.5, -0.9), (-0.8, 2.5, -0.9), (-0.8, -0.5, -0.6), (-0.8, 2.5, -0.6), (-0.8, -0.5, -0.45), (-0.8, 2.5, -0.45), (-0.45, 3.0, -1.38), (0.45, 3.0, -1.38), (-0.5, 3.0, -1.0), (0.5, 3.0, -1.0), (-0.72, 3.0, -1.2), (-0.81, 3.0, -1.0), (-0.7, 3.0, -0.3), (-0.81, 3.0, -0.3), (-0.45, -1.0, -1.38), (0.45, -1.0, -1.38), (-0.5, -1.0, -1.0), (0.5, -1.0, -1.0), (-0.72, -1.0, -1.2), (-0.81, -1.0, -1.0), (-0.7, -1.0, -0.3), (-0.81, -1.0, -0.3), (0.8, -0.9, -1.3), (0.8, 2.9, -1.3), (0.9, -0.9, -1.0), (0.9, 2.9, -1.0), (0.7, -0.9, -0.3), (0.7, 2.9, -0.3), (0.9, -0.9, -0.3), (0.9, 2.9, -0.3), (0.9, -0.5, -1.0), (0.9, -0.5, -0.3), (0.9, 2.5, -1.0), (0.9, 2.5, -0.3), (0.9, -0.5, -0.6), (0.9, 2.5, -0.6), (0.9, -0.5, -0.45), (0.9, 2.5, -0.45), (0.9, -0.5, -0.75), (0.9, 2.5, -0.75), (0.9, -0.5, -0.9), (0.9, 2.5, -0.9), (0.8, -0.5, -0.75), (0.8, 2.5, -0.75), (0.8, -0.5, -0.9), (0.8, 2.5, -0.9), (0.8, -0.5, -0.6), (0.8, 2.5, -0.6), (0.8, -0.5, -0.45), (0.8, 2.5, -0.45), (0.72, 3.0, -1.2), (0.81, 3.0, -1.0), (0.7, 3.0, -0.3), (0.81, 3.0, -0.3), (0.72, -1.0, -1.2), (0.81, -1.0, -1.0), (0.7, -1.0, -0.3), (0.81, -1.0, -0.3)], [], [(1, 0, 8, 9), (5, 6, 39, 38), (14, 10, 49, 51), (0, 1, 2, 3), (7, 6, 5, 4), (10, 16, 18, 11, 9, 8), (10, 8, 48, 49), (12, 14, 51, 50), (12, 13, 15, 19, 17, 14), (4, 5, 13, 12), (13, 5, 38, 42), (16, 10, 14, 17, 22, 20, 24, 26), (23, 22, 17, 19), (11, 18, 27, 25, 21, 23, 19, 15), (25, 24, 20, 21), (23, 21, 33, 35), (24, 25, 29, 28), (18, 16, 26, 27), (31, 30, 28, 29), (26, 24, 28, 30), (25, 27, 31, 29), (27, 26, 30, 31), (33, 32, 34, 35), (21, 20, 32, 33), (20, 22, 34, 32), (22, 23, 35, 34), (38, 39, 37, 36), (38, 36, 40, 41), (38, 41, 43, 42), (1, 9, 40, 36), (11, 15, 43, 41), (9, 11, 41, 40), (15, 13, 42, 43), (2, 1, 36, 37), (47, 46, 44, 45), (44, 46, 49, 48), (49, 46, 50, 51), (0, 3, 45, 44), (4, 12, 50, 46), (7, 4, 46, 47), (8, 0, 44, 48), (58, 87, 85, 54), (54, 52, 53, 55, 62, 60), (54, 85, 84, 52), (56, 86, 87, 58), (56, 58, 61, 63, 59, 57), (60, 70, 68, 64, 66, 61, 58, 54), (67, 63, 61, 66), (55, 59, 63, 67, 65, 69, 71, 62), (69, 65, 64, 68), (67, 79, 77, 65), (68, 72, 73, 69), (62, 71, 70, 60), (75, 73, 72, 74), (70, 74, 72, 68), (69, 73, 75, 71), (71, 75, 74, 70), (77, 79, 78, 76), (65, 77, 76, 64), (64, 76, 78, 66), (66, 78, 79, 67), (39, 82, 83, 81), (57, 82, 39, 6), (7, 47, 86, 56), (55, 81, 83, 59), (53, 80, 81, 55), (59, 83, 82, 57), (85, 87, 86, 47), (2, 53, 52, 3), (39, 81, 80, 37), (52, 84, 45, 3), (2, 37, 80, 53), (7, 56, 57, 6), (45, 84, 85, 47)])
me_cube_008.polygons.foreach_set('use_smooth', [True] * 74)
_uv = me_cube_008.uv_layers.new(name='UVMap')
_uv.uv.foreach_set('vector', [0.6119, 0.6687, 0.2434, 0.6687, 0.2434, 0.6881, 0.6119, 0.6881, 0.5137, 0.5345, 0.5137, 0.4633, 0.5209, 0.4633, 0.5209, 0.5345, 0.2434, 0.7851, 0.2434, 0.7172, 0.2337, 0.7172, 0.2337, 0.7851, 0.2434, 0.6687, 0.6119, 0.6687, 0.6119, 0.6687, 0.2434, 0.6687, 0.2433, 0.4633, 0.5137, 0.4633, 0.5137, 0.5345, 0.2433, 0.5345, 0.2434, 0.7172, 0.2822, 0.7172, 0.5731, 0.7172, 0.6119, 0.7172, 0.6119, 0.6881, 0.2434, 0.6881, 0.2434, 0.7172, 0.2434, 0.6881, 0.2337, 0.6881, 0.2337, 0.7172, 0.2433, 0.5487, 0.2433, 0.5629, 0.2362, 0.5629, 0.2362, 0.5487, 0.2433, 0.5487, 0.5137, 0.5487, 0.5137, 0.5629, 0.4853, 0.5629, 0.2718, 0.5629, 0.2433, 0.5629, 0.2433, 0.5345, 0.5137, 0.5345, 0.5137, 0.5487, 0.2433, 0.5487, 0.5137, 0.5487, 0.5137, 0.5345, 0.5209, 0.5345, 0.5209, 0.5487, 0.2822, 0.7172, 0.2434, 0.7172, 0.2434, 0.7851, 0.2822, 0.7851, 0.2822, 0.7705, 0.2822, 0.756, 0.2822, 0.7415, 0.2822, 0.7269, 0.5731, 0.7705, 0.2822, 0.7705, 0.2822, 0.7851, 0.5731, 0.7851, 0.6119, 0.7172, 0.5731, 0.7172, 0.5731, 0.7269, 0.5731, 0.7415, 0.5731, 0.756, 0.5731, 0.7705, 0.5731, 0.7851, 0.6119, 0.7851, 0.5731, 0.7415, 0.2822, 0.7415, 0.2822, 0.756, 0.5731, 0.756, 0.481, 0.6325, 0.481, 0.6218, 0.481, 0.6218, 0.481, 0.6325, 0.2658, 0.611, 0.481, 0.611, 0.481, 0.611, 0.2658, 0.611, 0.5731, 0.7172, 0.2822, 0.7172, 0.2822, 0.7269, 0.5731, 0.7269, 0.481, 0.6003, 0.2658, 0.6003, 0.2658, 0.611, 0.481, 0.611, 0.2658, 0.6003, 0.2658, 0.611, 0.2658, 0.611, 0.2658, 0.6003, 0.481, 0.611, 0.481, 0.6003, 0.481, 0.6003, 0.481, 0.611, 0.481, 0.6003, 0.2658, 0.6003, 0.2658, 0.6003, 0.481, 0.6003, 0.481, 0.6218, 0.2658, 0.6218, 0.2658, 0.6325, 0.481, 0.6325, 0.481, 0.6218, 0.2658, 0.6218, 0.2658, 0.6218, 0.481, 0.6218, 0.2658, 0.6218, 0.2658, 0.6325, 0.2658, 0.6325, 0.2658, 0.6218, 0.2658, 0.6325, 0.481, 0.6325, 0.481, 0.6325, 0.2658, 0.6325, 0.6787, 0.4972, 0.7794, 0.4972, 0.7794, 0.4469, 0.6787, 0.4469, 0.6787, 0.4972, 0.6787, 0.4469, 0.6485, 0.467, 0.6385, 0.4972, 0.6787, 0.4972, 0.6385, 0.4972, 0.6385, 0.5677, 0.6586, 0.5677, 0.6119, 0.6687, 0.6119, 0.6881, 0.6216, 0.6881, 0.6216, 0.6687, 0.6119, 0.7172, 0.6119, 0.7851, 0.6216, 0.7851, 0.6216, 0.7172, 0.6119, 0.6881, 0.6119, 0.7172, 0.6216, 0.7172, 0.6216, 0.6881, 0.5137, 0.5629, 0.5137, 0.5487, 0.5209, 0.5487, 0.5209, 0.5629, 0.6119, 0.6687, 0.6119, 0.6687, 0.6216, 0.6687, 0.6216, 0.6687, 0.7794, 0.4972, 0.6787, 0.4972, 0.6787, 0.4469, 0.7794, 0.4469, 0.6787, 0.4469, 0.6787, 0.4972, 0.6385, 0.4972, 0.6485, 0.467, 0.6385, 0.4972, 0.6787, 0.4972, 0.6586, 0.5677, 0.6385, 0.5677, 0.2434, 0.6687, 0.2434, 0.6687, 0.2337, 0.6687, 0.2337, 0.6687, 0.2433, 0.5345, 0.2433, 0.5487, 0.2362, 0.5487, 0.2362, 0.5345, 0.2433, 0.4633, 0.2433, 0.5345, 0.2362, 0.5345, 0.2362, 0.4633, 0.2434, 0.6881, 0.2434, 0.6687, 0.2337, 0.6687, 0.2337, 0.6881, 0.2434, 0.7851, 0.2337, 0.7851, 0.2337, 0.7172, 0.2434, 0.7172, 0.2434, 0.7172, 0.2434, 0.6881, 0.6119, 0.6881, 0.6119, 0.7172, 0.5731, 0.7172, 0.2822, 0.7172, 0.2434, 0.7172, 0.2337, 0.7172, 0.2337, 0.6881, 0.2434, 0.6881, 0.2433, 0.4491, 0.2362, 0.4491, 0.2362, 0.4348, 0.2433, 0.4348, 0.2433, 0.4491, 0.2433, 0.4348, 0.2718, 0.4348, 0.4853, 0.4348, 0.5137, 0.4348, 0.5137, 0.4491, 0.2822, 0.7172, 0.2822, 0.7269, 0.2822, 0.7415, 0.2822, 0.756, 0.2822, 0.7705, 0.2822, 0.7851, 0.2434, 0.7851, 0.2434, 0.7172, 0.5731, 0.7705, 0.5731, 0.7851, 0.2822, 0.7851, 0.2822, 0.7705, 0.6119, 0.7172, 0.6119, 0.7851, 0.5731, 0.7851, 0.5731, 0.7705, 0.5731, 0.756, 0.5731, 0.7415, 0.5731, 0.7269, 0.5731, 0.7172, 0.5731, 0.7415, 0.5731, 0.756, 0.2822, 0.756, 0.2822, 0.7415, 0.481, 0.6325, 0.481, 0.6325, 0.481, 0.6218, 0.481, 0.6218, 0.2658, 0.611, 0.2658, 0.611, 0.481, 0.611, 0.481, 0.611, 0.5731, 0.7172, 0.5731, 0.7269, 0.2822, 0.7269, 0.2822, 0.7172, 0.481, 0.6003, 0.481, 0.611, 0.2658, 0.611, 0.2658, 0.6003, 0.2658, 0.6003, 0.2658, 0.6003, 0.2658, 0.611, 0.2658, 0.611, 0.481, 0.611, 0.481, 0.611, 0.481, 0.6003, 0.481, 0.6003, 0.481, 0.6003, 0.481, 0.6003, 0.2658, 0.6003, 0.2658, 0.6003, 0.481, 0.6218, 0.481, 0.6325, 0.2658, 0.6325, 0.2658, 0.6218, 0.481, 0.6218, 0.481, 0.6218, 0.2658, 0.6218, 0.2658, 0.6218, 0.2658, 0.6218, 0.2658, 0.6218, 0.2658, 0.6325, 0.2658, 0.6325, 0.2658, 0.6325, 0.2658, 0.6325, 0.481, 0.6325, 0.481, 0.6325, 0.7794, 0.4972, 0.7996, 0.5677, 0.8197, 0.5677, 0.8197, 0.4972, 0.5137, 0.4491, 0.5209, 0.4491, 0.5209, 0.4633, 0.5137, 0.4633, 0.2433, 0.4633, 0.2362, 0.4633, 0.2362, 0.4491, 0.2433, 0.4491, 0.6119, 0.7172, 0.6216, 0.7172, 0.6216, 0.7851, 0.6119, 0.7851, 0.6119, 0.6881, 0.6216, 0.6881, 0.6216, 0.7172, 0.6119, 0.7172, 0.5137, 0.4348, 0.5209, 0.4348, 0.5209, 0.4491, 0.5137, 0.4491, 0.8197, 0.4972, 0.8197, 0.5677, 0.7996, 0.5677, 0.7794, 0.4972, 0.6119, 0.6687, 0.6119, 0.6881, 0.2434, 0.6881, 0.2434, 0.6687, 0.7794, 0.4972, 0.8197, 0.4972, 0.8096, 0.467, 0.7794, 0.4469, 0.2434, 0.6881, 0.2337, 0.6881, 0.2337, 0.6687, 0.2434, 0.6687, 0.6119, 0.6687, 0.6216, 0.6687, 0.6216, 0.6881, 0.6119, 0.6881, -0.9799, 0.7501, -0.9821, 0.8512, -0.4722, 0.851, -0.4697, 0.7392, 0.7794, 0.4469, 0.8096, 0.467, 0.8197, 0.4972, 0.7794, 0.4972])
me_cube_008.use_remesh_preserve_volume = False
me_cube_008.use_remesh_preserve_attributes = False
me_cube_008.use_mirror_vertex_groups = False
me_cube_008.update()
me_cube_005 = bpy.data.meshes.new('Cube.005')
me_cube_005.from_pydata([(0.72, 4.85, -0.2), (0.72, 4.15, -0.2), (0.5, 5.1, 0.65), (0.5, 3.9, 0.65), (-0.8, 3.9, -0.5), (-0.72, 4.85, -0.2), (-0.5, 3.9, 0.65), (-0.5, 5.1, 0.65), (-0.6, 3.9, -0.5), (-0.6, 5.1, -0.5), (0.6, 5.1, -0.5), (0.6, 3.9, -0.5), (-0.4, 3.9, 0.5), (-0.4, 5.1, 0.5), (0.4, 5.1, 0.5), (0.4, 3.9, 0.5), (0.615, 4.85, 0.2), (0.8, 5.1, -0.5), (0.615, 4.15, 0.2), (0.8, 3.9, -0.5), (-0.615, 4.15, 0.2), (-0.615, 4.85, 0.2), (-0.8, 5.1, -0.5), (-0.72, 4.15, -0.2), (-0.54, 4.85, -0.2), (-0.54, 4.15, -0.2), (0.54, 4.15, -0.2), (0.54, 4.85, -0.2), (-0.455, 4.85, 0.2), (-0.455, 4.15, 0.2), (0.455, 4.15, 0.2), (0.455, 4.85, 0.2)], [], [(29, 20, 21, 28), (25, 23, 20, 29), (7, 6, 3, 2), (24, 5, 23, 25), (28, 21, 5, 24), (13, 14, 15, 12), (0, 17, 2, 16), (16, 2, 3, 18), (18, 3, 19, 1), (1, 19, 17, 0), (21, 20, 6, 7), (5, 21, 7, 22), (23, 5, 22, 4), (20, 23, 4, 6), (24, 25, 8, 9), (26, 27, 10, 11), (29, 28, 13, 12), (31, 30, 15, 14), (30, 26, 11, 15), (27, 31, 14, 10), (28, 24, 9, 13), (25, 29, 12, 8), (31, 16, 18, 30), (26, 1, 0, 27), (30, 18, 1, 26), (16, 31, 27, 0)])
me_cube_005.polygons.foreach_set('use_smooth', [True] * 26)
me_cube_005.use_remesh_preserve_volume = False
me_cube_005.use_remesh_preserve_attributes = False
me_cube_005.use_mirror_vertex_groups = False
me_cube_005.update()
me_cube_004 = bpy.data.meshes.new('Cube.004')
me_cube_004.from_pydata([(0.72, 4.85, -0.2), (0.72, 4.15, -0.2), (0.5, 5.1, 0.65), (0.5, 3.9, 0.65), (-0.8, 3.9, -0.5), (-0.72, 4.85, -0.2), (-0.5, 3.9, 0.65), (-0.5, 5.1, 0.65), (-0.6, 3.9, -0.5), (-0.6, 5.1, -0.5), (0.6, 5.1, -0.5), (0.6, 3.9, -0.5), (-0.4, 3.9, 0.5), (-0.4, 5.1, 0.5), (0.4, 5.1, 0.5), (0.4, 3.9, 0.5), (0.615, 4.85, 0.2), (0.8, 5.1, -0.5), (0.615, 4.15, 0.2), (0.8, 3.9, -0.5), (-0.615, 4.15, 0.2), (-0.615, 4.85, 0.2), (-0.8, 5.1, -0.5), (-0.72, 4.15, -0.2), (-0.54, 4.85, -0.2), (-0.54, 4.15, -0.2), (0.54, 4.15, -0.2), (0.54, 4.85, -0.2), (-0.455, 4.85, 0.2), (-0.455, 4.15, 0.2), (0.455, 4.15, 0.2), (0.455, 4.85, 0.2)], [], [(29, 20, 21, 28), (25, 23, 20, 29), (7, 6, 3, 2), (24, 5, 23, 25), (28, 21, 5, 24), (13, 14, 15, 12), (0, 17, 2, 16), (16, 2, 3, 18), (18, 3, 19, 1), (1, 19, 17, 0), (21, 20, 6, 7), (5, 21, 7, 22), (23, 5, 22, 4), (20, 23, 4, 6), (24, 25, 8, 9), (26, 27, 10, 11), (29, 28, 13, 12), (31, 30, 15, 14), (30, 26, 11, 15), (27, 31, 14, 10), (28, 24, 9, 13), (25, 29, 12, 8), (31, 16, 18, 30), (26, 1, 0, 27), (30, 18, 1, 26), (16, 31, 27, 0)])
me_cube_004.polygons.foreach_set('use_smooth', [True] * 26)
me_cube_004.use_remesh_preserve_volume = False
me_cube_004.use_remesh_preserve_attributes = False
me_cube_004.use_mirror_vertex_groups = False
me_cube_004.update()
me_cube_003 = bpy.data.meshes.new('Cube.003')
me_cube_003.from_pydata([(0.72, 4.85, -0.2), (0.72, 4.15, -0.2), (0.5, 5.1, 0.65), (0.5, 3.9, 0.65), (-0.8, 3.9, -0.5), (-0.72, 4.85, -0.2), (-0.5, 3.9, 0.65), (-0.5, 5.1, 0.65), (-0.6, 3.9, -0.5), (-0.6, 5.1, -0.5), (0.6, 5.1, -0.5), (0.6, 3.9, -0.5), (-0.4, 3.9, 0.5), (-0.4, 5.1, 0.5), (0.4, 5.1, 0.5), (0.4, 3.9, 0.5), (0.615, 4.85, 0.2), (0.8, 5.1, -0.5), (0.615, 4.15, 0.2), (0.8, 3.9, -0.5), (-0.615, 4.15, 0.2), (-0.615, 4.85, 0.2), (-0.8, 5.1, -0.5), (-0.72, 4.15, -0.2), (-0.54, 4.85, -0.2), (-0.54, 4.15, -0.2), (0.54, 4.15, -0.2), (0.54, 4.85, -0.2), (-0.455, 4.85, 0.2), (-0.455, 4.15, 0.2), (0.455, 4.15, 0.2), (0.455, 4.85, 0.2)], [], [(29, 20, 21, 28), (25, 23, 20, 29), (7, 6, 3, 2), (24, 5, 23, 25), (28, 21, 5, 24), (13, 14, 15, 12), (0, 17, 2, 16), (16, 2, 3, 18), (18, 3, 19, 1), (1, 19, 17, 0), (21, 20, 6, 7), (5, 21, 7, 22), (23, 5, 22, 4), (20, 23, 4, 6), (24, 25, 8, 9), (26, 27, 10, 11), (29, 28, 13, 12), (31, 30, 15, 14), (30, 26, 11, 15), (27, 31, 14, 10), (28, 24, 9, 13), (25, 29, 12, 8), (31, 16, 18, 30), (26, 1, 0, 27), (30, 18, 1, 26), (16, 31, 27, 0)])
me_cube_003.polygons.foreach_set('use_smooth', [True] * 26)
me_cube_003.use_remesh_preserve_volume = False
me_cube_003.use_remesh_preserve_attributes = False
me_cube_003.use_mirror_vertex_groups = False
me_cube_003.update()
me_cube_002 = bpy.data.meshes.new('Cube.002')
me_cube_002.from_pydata([(0.72, 4.85, -0.2), (0.72, 4.15, -0.2), (0.5, 5.1, 0.65), (0.5, 3.9, 0.65), (-0.8, 3.9, -0.5), (-0.72, 4.85, -0.2), (-0.5, 3.9, 0.65), (-0.5, 5.1, 0.65), (-0.6, 3.9, -0.5), (-0.6, 5.1, -0.5), (0.6, 5.1, -0.5), (0.6, 3.9, -0.5), (-0.4, 3.9, 0.5), (-0.4, 5.1, 0.5), (0.4, 5.1, 0.5), (0.4, 3.9, 0.5), (0.615, 4.85, 0.2), (0.8, 5.1, -0.5), (0.615, 4.15, 0.2), (0.8, 3.9, -0.5), (-0.615, 4.15, 0.2), (-0.615, 4.85, 0.2), (-0.8, 5.1, -0.5), (-0.72, 4.15, -0.2), (-0.54, 4.85, -0.2), (-0.54, 4.15, -0.2), (0.54, 4.15, -0.2), (0.54, 4.85, -0.2), (-0.455, 4.85, 0.2), (-0.455, 4.15, 0.2), (0.455, 4.15, 0.2), (0.455, 4.85, 0.2)], [], [(29, 20, 21, 28), (25, 23, 20, 29), (7, 6, 3, 2), (24, 5, 23, 25), (28, 21, 5, 24), (13, 14, 15, 12), (0, 17, 2, 16), (16, 2, 3, 18), (18, 3, 19, 1), (1, 19, 17, 0), (21, 20, 6, 7), (5, 21, 7, 22), (23, 5, 22, 4), (20, 23, 4, 6), (24, 25, 8, 9), (26, 27, 10, 11), (29, 28, 13, 12), (31, 30, 15, 14), (30, 26, 11, 15), (27, 31, 14, 10), (28, 24, 9, 13), (25, 29, 12, 8), (31, 16, 18, 30), (26, 1, 0, 27), (30, 18, 1, 26), (16, 31, 27, 0)])
me_cube_002.polygons.foreach_set('use_smooth', [True] * 26)
me_cube_002.use_remesh_preserve_volume = False
me_cube_002.use_remesh_preserve_attributes = False
me_cube_002.use_mirror_vertex_groups = False
me_cube_002.update()
me_cube_001 = bpy.data.meshes.new('Cube.001')
me_cube_001.from_pydata([(0.72, 4.85, -0.2), (0.72, 4.15, -0.2), (0.5, 5.1, 0.65), (0.5, 3.9, 0.65), (-0.8, 3.9, -0.5), (-0.72, 4.85, -0.2), (-0.5, 3.9, 0.65), (-0.5, 5.1, 0.65), (-0.6, 3.9, -0.5), (-0.6, 5.1, -0.5), (0.6, 5.1, -0.5), (0.6, 3.9, -0.5), (-0.4, 3.9, 0.5), (-0.4, 5.1, 0.5), (0.4, 5.1, 0.5), (0.4, 3.9, 0.5), (0.615, 4.85, 0.2), (0.8, 5.1, -0.5), (0.615, 4.15, 0.2), (0.8, 3.9, -0.5), (-0.615, 4.15, 0.2), (-0.615, 4.85, 0.2), (-0.8, 5.1, -0.5), (-0.72, 4.15, -0.2), (-0.54, 4.85, -0.2), (-0.54, 4.15, -0.2), (0.54, 4.15, -0.2), (0.54, 4.85, -0.2), (-0.455, 4.85, 0.2), (-0.455, 4.15, 0.2), (0.455, 4.15, 0.2), (0.455, 4.85, 0.2)], [], [(29, 20, 21, 28), (25, 23, 20, 29), (7, 6, 3, 2), (24, 5, 23, 25), (28, 21, 5, 24), (13, 14, 15, 12), (0, 17, 2, 16), (16, 2, 3, 18), (18, 3, 19, 1), (1, 19, 17, 0), (21, 20, 6, 7), (5, 21, 7, 22), (23, 5, 22, 4), (20, 23, 4, 6), (24, 25, 8, 9), (26, 27, 10, 11), (29, 28, 13, 12), (31, 30, 15, 14), (30, 26, 11, 15), (27, 31, 14, 10), (28, 24, 9, 13), (25, 29, 12, 8), (31, 16, 18, 30), (26, 1, 0, 27), (30, 18, 1, 26), (16, 31, 27, 0)])
me_cube_001.polygons.foreach_set('use_smooth', [True] * 26)
me_cube_001.use_remesh_preserve_volume = False
me_cube_001.use_remesh_preserve_attributes = False
me_cube_001.use_mirror_vertex_groups = False
me_cube_001.update()
arm_weapon = bpy.data.armatures.new('Weapon')  # bones are not reproduced

# ---- objects
ob_cylinder_003 = bpy.data.objects.new('Cylinder.003', me_cylinder_003)
ob_armature_flak = bpy.data.objects.new('Armature_Flak', arm_weapon)
ob_cube_008 = bpy.data.objects.new('Cube.008', me_cube_008)
ob_cube_005 = bpy.data.objects.new('Cube.005', me_cube_005)
ob_cube_004 = bpy.data.objects.new('Cube.004', me_cube_004)
ob_cube_003 = bpy.data.objects.new('Cube.003', me_cube_003)
ob_cube_002 = bpy.data.objects.new('Cube.002', me_cube_002)
ob_cube_001 = bpy.data.objects.new('Cube.001', me_cube_001)

# ---- transforms, parenting, visibility, modifiers, constraints
ob_cylinder_003.location = (0.0, 0.0, 0.0)
ob_cylinder_003.lineart.crease_threshold = 0.0
ob_armature_flak.location = (0.0, 0.0, 0.0)
ob_armature_flak.lineart.crease_threshold = 0.0
ob_cube_008.location = (1.227e-08, 0.0, 0.0)
ob_cube_008.lineart.crease_threshold = 0.0
ob_cube_005.location = (1.227e-08, 0.9, 0.0)
ob_cube_005.lineart.crease_threshold = 0.0
ob_cube_004.location = (1.227e-08, -0.3, 0.0)
ob_cube_004.lineart.crease_threshold = 0.0
ob_cube_003.location = (1.227e-08, -1.5, 0.0)
ob_cube_003.lineart.crease_threshold = 0.0
ob_cube_002.location = (1.227e-08, -2.7, 0.0)
ob_cube_002.lineart.crease_threshold = 0.0
ob_cube_001.location = (1.227e-08, -3.9, 0.0)
ob_cube_001.lineart.crease_threshold = 0.0

# ---- collection membership
col_collection_1.objects.link(ob_cylinder_003)
col_collection_1.objects.link(ob_armature_flak)
col_collection_5.objects.link(ob_cube_008)
col_collection_5.objects.link(ob_cube_005)
col_collection_5.objects.link(ob_cube_004)
col_collection_5.objects.link(ob_cube_003)
col_collection_5.objects.link(ob_cube_002)
col_collection_5.objects.link(ob_cube_001)

# ---- scene / render settings (as saved in the file)
scene.frame_start = 1; scene.frame_end = 250; scene.frame_set(250)
scene.render.engine = 'BLENDER_EEVEE_NEXT'
scene.render.image_settings.compression = 90
scene.render.resolution_x = 240
scene.render.resolution_y = 240
scene.render.pixel_aspect_x = 100.0
scene.render.pixel_aspect_y = 100.0
scene.render.fps = 25
scene.render.dither_intensity = 0.0
scene.render.film_transparent = True
scene.render.use_compositing = False
scene.render.use_sequencer = False
scene.render.bake_margin = 2
scene.render.bake_bias = 0.0
scene.render.use_stamp_time = False
scene.render.use_stamp_date = False
scene.render.use_stamp_frame = False
scene.render.use_stamp_camera = False
scene.render.use_stamp_scene = False
scene.render.use_stamp_filename = False
scene.render.use_stamp_render_time = False
scene.render.stamp_font_size = 0
scene.cycles.use_denoising = False
scene.cycles.samples = 10
scene.cycles.sampling_pattern = 'TABULATED_SOBOL'
scene.cycles.light_sampling_threshold = 0.0
scene.cycles.use_adaptive_sampling = False
scene.cycles.use_light_tree = False
scene.cycles.blur_glossy = 0.0
scene.cycles.volume_bounces = 1
scene.cycles.pixel_filter_type = 'GAUSSIAN'
scene.cycles.sample_clamp_indirect = 0.0
scene.view_settings.view_transform = 'Raw'
bpy.context.view_layer.update()

# ---- added for rendering (the .blend has no active camera and no usable light): camera, sun
cam_auto = bpy.data.cameras.new('AutoCamera')
cam_auto.lens = 50.0
cam_auto.sensor_width = 36.0
cam_auto.clip_end = 1000.0
ob_auto_camera = bpy.data.objects.new('AutoCamera', cam_auto)
scene.collection.objects.link(ob_auto_camera)
ob_auto_camera.location = (15.493, -18.5916, 12.0944)
ob_auto_camera.rotation_euler = (1.09748, -7.21219e-08, 0.694738)
scene.camera = ob_auto_camera
light_auto_sun = bpy.data.lights.new('AutoSun', 'SUN')
light_auto_sun.energy = 3.0
light_auto_sun.angle = 0.0523599
ob_auto_sun = bpy.data.objects.new('AutoSun', light_auto_sun)
scene.collection.objects.link(ob_auto_sun)
ob_auto_sun.rotation_euler = (0.872665, 0.174533, 0.523599)
bpy.context.view_layer.update()
